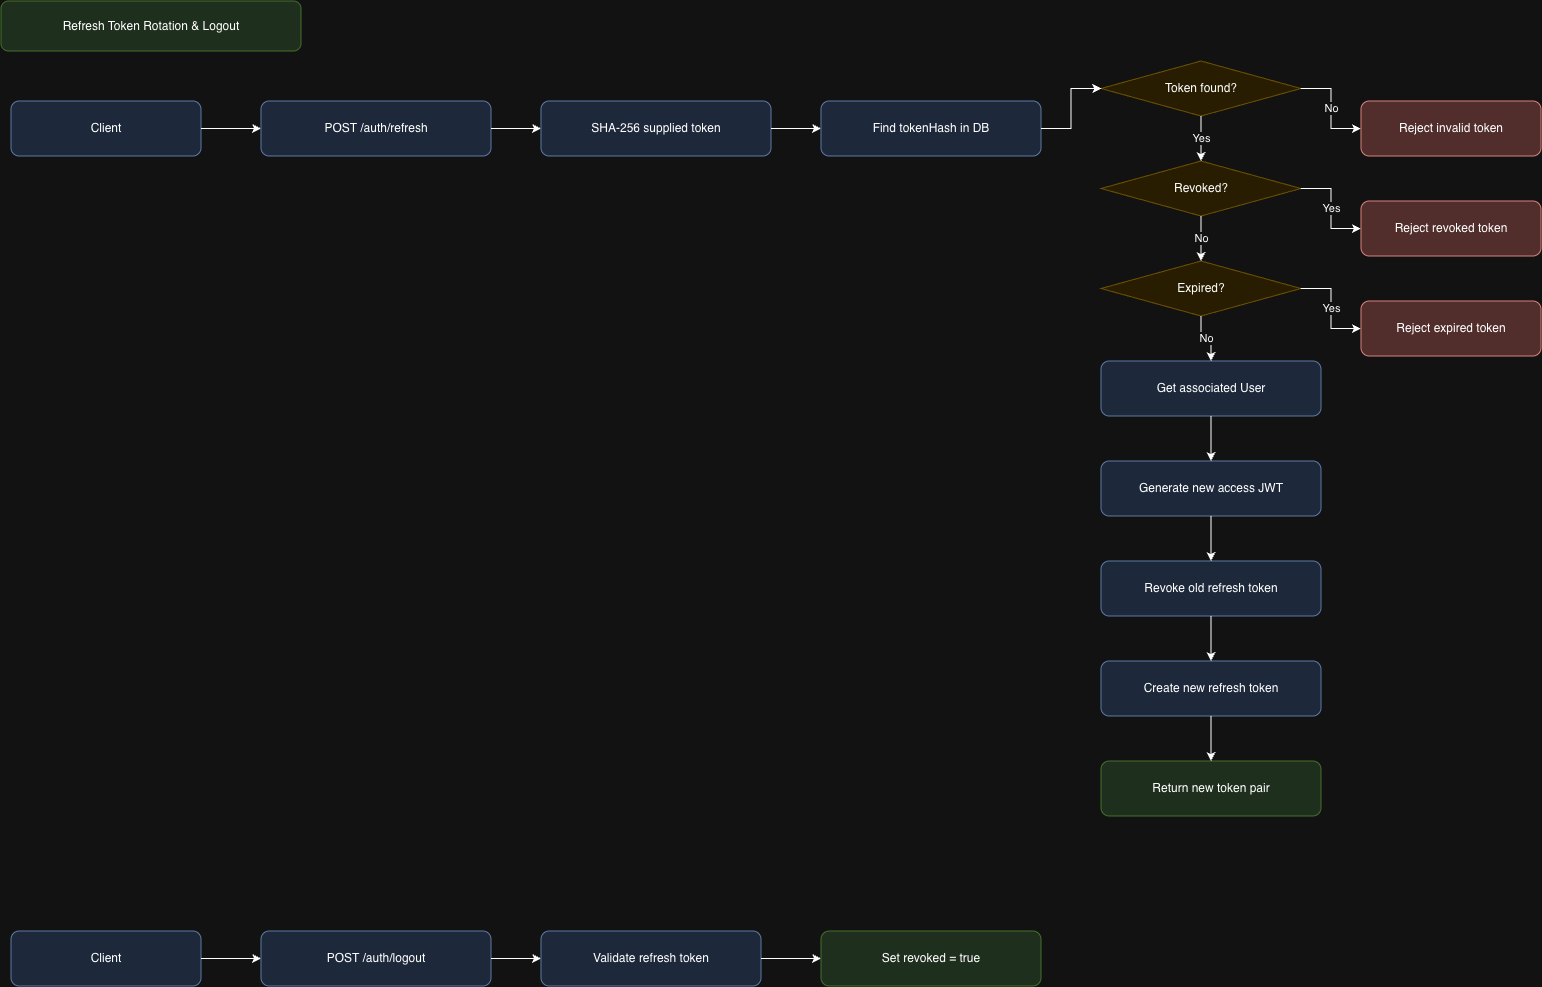

The diagram above was exported from draw.io. Its source (the exported page's mxGraphModel, read from the mxfile embedded in the PNG):
<mxGraphModel dx="2346" dy="1054" grid="1" gridSize="10" guides="1" tooltips="1" connect="1" arrows="1" fold="1" page="1" pageScale="1" pageWidth="1600" pageHeight="1200" math="0" shadow="0">
  <root>
    <mxCell id="0" />
    <mxCell id="1" parent="0" />
    <mxCell id="2" parent="1" style="rounded=1;whiteSpace=wrap;html=1;fillColor=#d5e8d4;strokeColor=#82b366;" value="Refresh Token Rotation &amp; Logout" vertex="1">
      <mxGeometry height="50" width="300" x="40" y="40" as="geometry" />
    </mxCell>
    <mxCell id="3" parent="1" style="rounded=1;whiteSpace=wrap;html=1;fillColor=#dae8fc;strokeColor=#6c8ebf;" value="Client" vertex="1">
      <mxGeometry height="55" width="190" x="50" y="140" as="geometry" />
    </mxCell>
    <mxCell id="4" parent="1" style="rounded=1;whiteSpace=wrap;html=1;fillColor=#dae8fc;strokeColor=#6c8ebf;" value="POST /auth/refresh" vertex="1">
      <mxGeometry height="55" width="230" x="300" y="140" as="geometry" />
    </mxCell>
    <mxCell id="5" parent="1" style="rounded=1;whiteSpace=wrap;html=1;fillColor=#dae8fc;strokeColor=#6c8ebf;" value="SHA-256 supplied token" vertex="1">
      <mxGeometry height="55" width="230" x="580" y="140" as="geometry" />
    </mxCell>
    <mxCell id="6" parent="1" style="rounded=1;whiteSpace=wrap;html=1;fillColor=#dae8fc;strokeColor=#6c8ebf;" value="Find tokenHash in DB" vertex="1">
      <mxGeometry height="55" width="220" x="860" y="140" as="geometry" />
    </mxCell>
    <mxCell id="7" parent="1" style="rhombus;whiteSpace=wrap;html=1;fillColor=#fff2cc;strokeColor=#d6b656;" value="Token found?" vertex="1">
      <mxGeometry height="55" width="200" x="1140" y="100" as="geometry" />
    </mxCell>
    <mxCell id="8" parent="1" style="rhombus;whiteSpace=wrap;html=1;fillColor=#fff2cc;strokeColor=#d6b656;" value="Revoked?" vertex="1">
      <mxGeometry height="55" width="200" x="1140" y="200" as="geometry" />
    </mxCell>
    <mxCell id="9" parent="1" style="rhombus;whiteSpace=wrap;html=1;fillColor=#fff2cc;strokeColor=#d6b656;" value="Expired?" vertex="1">
      <mxGeometry height="55" width="200" x="1140" y="300" as="geometry" />
    </mxCell>
    <mxCell id="10" parent="1" style="rounded=1;whiteSpace=wrap;html=1;fillColor=#dae8fc;strokeColor=#6c8ebf;" value="Get associated User" vertex="1">
      <mxGeometry height="55" width="220" x="1140" y="400" as="geometry" />
    </mxCell>
    <mxCell id="11" parent="1" style="rounded=1;whiteSpace=wrap;html=1;fillColor=#dae8fc;strokeColor=#6c8ebf;" value="Generate new access JWT" vertex="1">
      <mxGeometry height="55" width="220" x="1140" y="500" as="geometry" />
    </mxCell>
    <mxCell id="12" parent="1" style="rounded=1;whiteSpace=wrap;html=1;fillColor=#dae8fc;strokeColor=#6c8ebf;" value="Revoke old refresh token" vertex="1">
      <mxGeometry height="55" width="220" x="1140" y="600" as="geometry" />
    </mxCell>
    <mxCell id="13" parent="1" style="rounded=1;whiteSpace=wrap;html=1;fillColor=#dae8fc;strokeColor=#6c8ebf;" value="Create new refresh token" vertex="1">
      <mxGeometry height="55" width="220" x="1140" y="700" as="geometry" />
    </mxCell>
    <mxCell id="14" parent="1" style="rounded=1;whiteSpace=wrap;html=1;fillColor=#d5e8d4;strokeColor=#82b366;" value="Return new token pair" vertex="1">
      <mxGeometry height="55" width="220" x="1140" y="800" as="geometry" />
    </mxCell>
    <mxCell id="15" parent="1" style="rounded=1;whiteSpace=wrap;html=1;fillColor=#f8cecc;strokeColor=#b85450;" value="Reject invalid token" vertex="1">
      <mxGeometry height="55" width="180" x="1400" y="140" as="geometry" />
    </mxCell>
    <mxCell id="16" parent="1" style="rounded=1;whiteSpace=wrap;html=1;fillColor=#f8cecc;strokeColor=#b85450;" value="Reject revoked token" vertex="1">
      <mxGeometry height="55" width="180" x="1400" y="240" as="geometry" />
    </mxCell>
    <mxCell id="17" parent="1" style="rounded=1;whiteSpace=wrap;html=1;fillColor=#f8cecc;strokeColor=#b85450;" value="Reject expired token" vertex="1">
      <mxGeometry height="55" width="180" x="1400" y="340" as="geometry" />
    </mxCell>
    <mxCell id="18" parent="1" style="rounded=1;whiteSpace=wrap;html=1;fillColor=#dae8fc;strokeColor=#6c8ebf;" value="Client" vertex="1">
      <mxGeometry height="55" width="190" x="50" y="970" as="geometry" />
    </mxCell>
    <mxCell id="19" parent="1" style="rounded=1;whiteSpace=wrap;html=1;fillColor=#dae8fc;strokeColor=#6c8ebf;" value="POST /auth/logout" vertex="1">
      <mxGeometry height="55" width="230" x="300" y="970" as="geometry" />
    </mxCell>
    <mxCell id="20" parent="1" style="rounded=1;whiteSpace=wrap;html=1;fillColor=#dae8fc;strokeColor=#6c8ebf;" value="Validate refresh token" vertex="1">
      <mxGeometry height="55" width="220" x="580" y="970" as="geometry" />
    </mxCell>
    <mxCell id="21" parent="1" style="rounded=1;whiteSpace=wrap;html=1;fillColor=#d5e8d4;strokeColor=#82b366;" value="Set revoked = true" vertex="1">
      <mxGeometry height="55" width="220" x="860" y="970" as="geometry" />
    </mxCell>
    <mxCell id="100" edge="1" parent="1" source="3" style="edgeStyle=orthogonalEdgeStyle;rounded=0;html=1;" target="4">
      <mxGeometry relative="1" as="geometry" />
    </mxCell>
    <mxCell id="101" edge="1" parent="1" source="4" style="edgeStyle=orthogonalEdgeStyle;rounded=0;html=1;" target="5">
      <mxGeometry relative="1" as="geometry" />
    </mxCell>
    <mxCell id="102" edge="1" parent="1" source="5" style="edgeStyle=orthogonalEdgeStyle;rounded=0;html=1;" target="6">
      <mxGeometry relative="1" as="geometry" />
    </mxCell>
    <mxCell id="103" edge="1" parent="1" source="6" style="edgeStyle=orthogonalEdgeStyle;rounded=0;html=1;" target="7">
      <mxGeometry relative="1" as="geometry" />
    </mxCell>
    <mxCell id="104" edge="1" parent="1" source="7" style="edgeStyle=orthogonalEdgeStyle;rounded=0;html=1;" target="8" value="Yes">
      <mxGeometry relative="1" as="geometry" />
    </mxCell>
    <mxCell id="105" edge="1" parent="1" source="7" style="edgeStyle=orthogonalEdgeStyle;rounded=0;html=1;" target="15" value="No">
      <mxGeometry relative="1" as="geometry" />
    </mxCell>
    <mxCell id="106" edge="1" parent="1" source="8" style="edgeStyle=orthogonalEdgeStyle;rounded=0;html=1;" target="9" value="No">
      <mxGeometry relative="1" as="geometry" />
    </mxCell>
    <mxCell id="107" edge="1" parent="1" source="8" style="edgeStyle=orthogonalEdgeStyle;rounded=0;html=1;" target="16" value="Yes">
      <mxGeometry relative="1" as="geometry" />
    </mxCell>
    <mxCell id="108" edge="1" parent="1" source="9" style="edgeStyle=orthogonalEdgeStyle;rounded=0;html=1;" target="10" value="No">
      <mxGeometry relative="1" as="geometry" />
    </mxCell>
    <mxCell id="109" edge="1" parent="1" source="9" style="edgeStyle=orthogonalEdgeStyle;rounded=0;html=1;" target="17" value="Yes">
      <mxGeometry relative="1" as="geometry" />
    </mxCell>
    <mxCell id="110" edge="1" parent="1" source="10" style="edgeStyle=orthogonalEdgeStyle;rounded=0;html=1;" target="11">
      <mxGeometry relative="1" as="geometry" />
    </mxCell>
    <mxCell id="111" edge="1" parent="1" source="11" style="edgeStyle=orthogonalEdgeStyle;rounded=0;html=1;" target="12">
      <mxGeometry relative="1" as="geometry" />
    </mxCell>
    <mxCell id="112" edge="1" parent="1" source="12" style="edgeStyle=orthogonalEdgeStyle;rounded=0;html=1;" target="13">
      <mxGeometry relative="1" as="geometry" />
    </mxCell>
    <mxCell id="113" edge="1" parent="1" source="13" style="edgeStyle=orthogonalEdgeStyle;rounded=0;html=1;" target="14">
      <mxGeometry relative="1" as="geometry" />
    </mxCell>
    <mxCell id="114" edge="1" parent="1" source="18" style="edgeStyle=orthogonalEdgeStyle;rounded=0;html=1;" target="19">
      <mxGeometry relative="1" as="geometry" />
    </mxCell>
    <mxCell id="115" edge="1" parent="1" source="19" style="edgeStyle=orthogonalEdgeStyle;rounded=0;html=1;" target="20">
      <mxGeometry relative="1" as="geometry" />
    </mxCell>
    <mxCell id="116" edge="1" parent="1" source="20" style="edgeStyle=orthogonalEdgeStyle;rounded=0;html=1;" target="21">
      <mxGeometry relative="1" as="geometry" />
    </mxCell>
  </root>
</mxGraphModel>